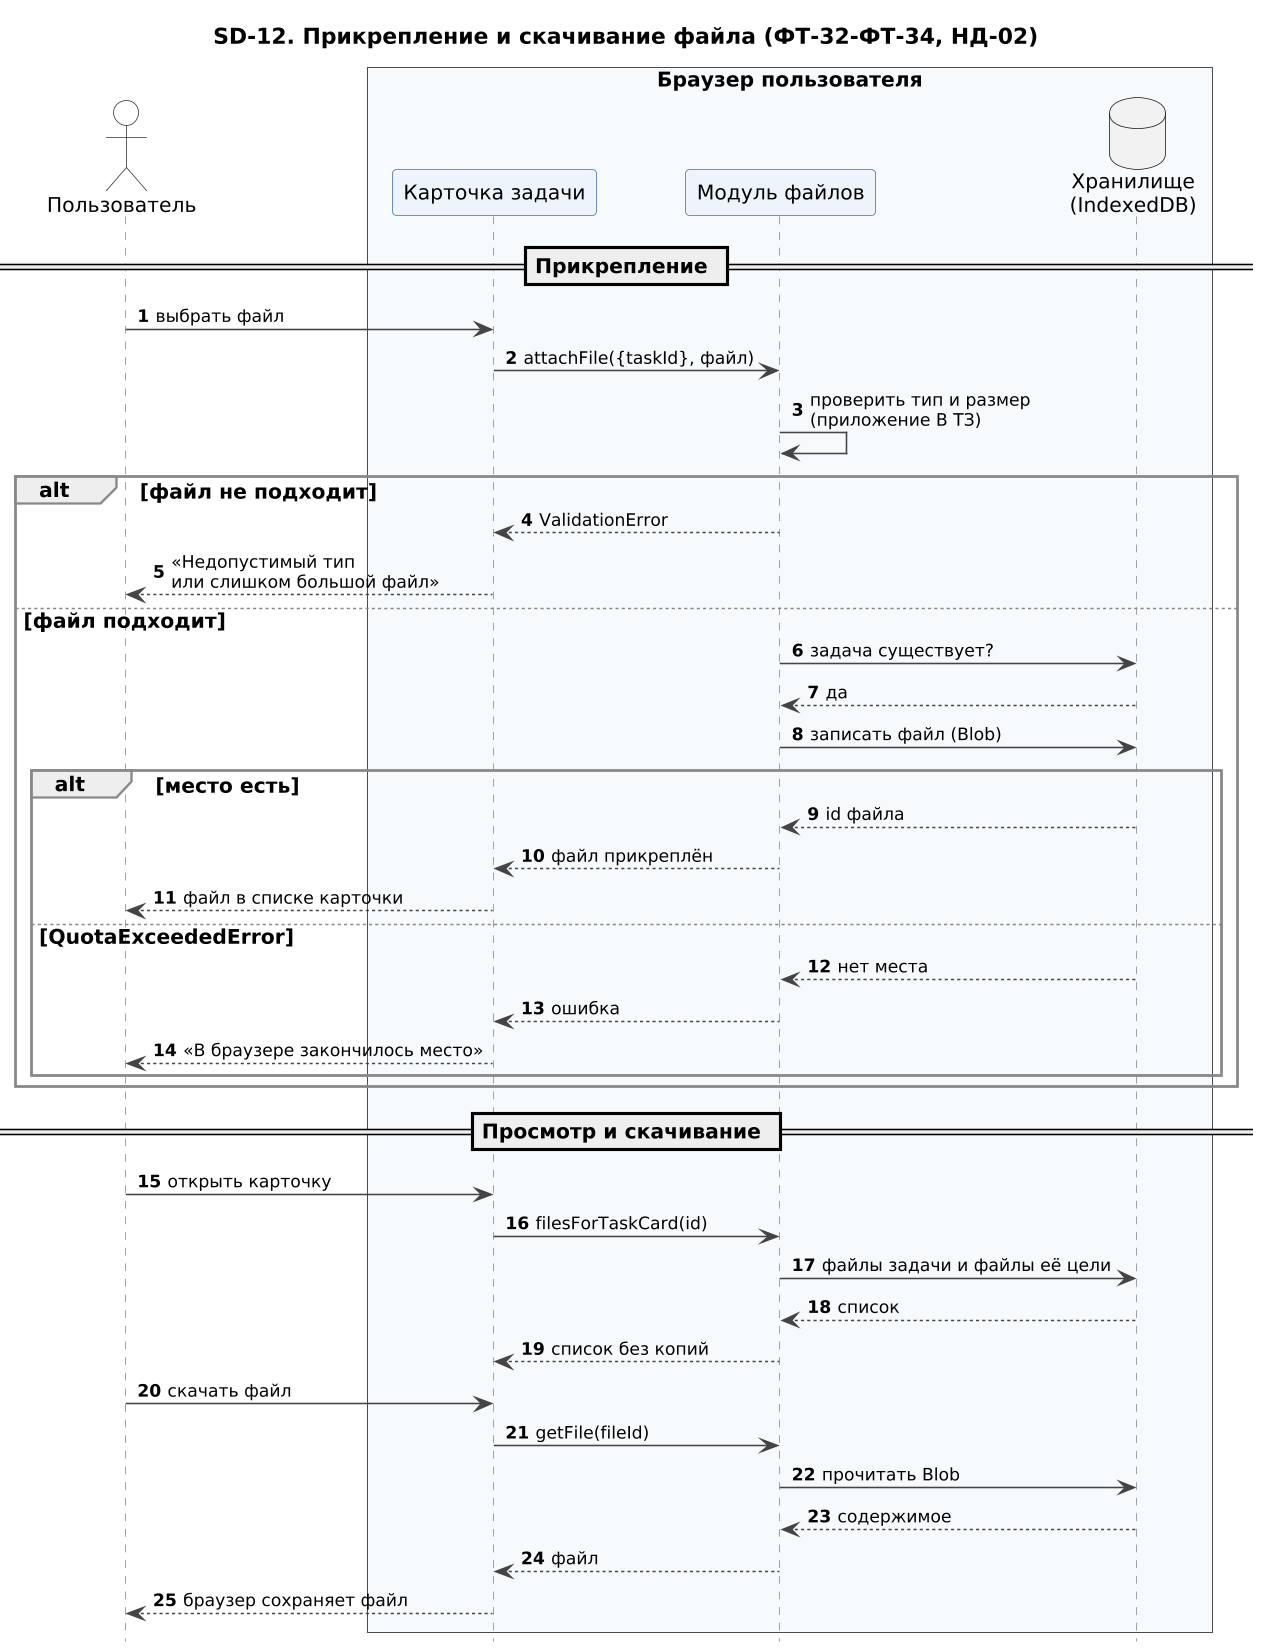

The diagram above was rendered by PlantUML. Its source (embedded in the PNG):
@startuml SD-12_fajly
!include seqhead.iuml
title SD-12. Прикрепление и скачивание файла (ФТ-32-ФТ-34, НД-02)
actor "Пользователь" as U
box "Браузер пользователя" #F7FAFD
participant "Карточка задачи" as UI
participant "Модуль файлов" as FM
database "Хранилище\n(IndexedDB)" as DB
end box

== Прикрепление ==
U -> UI : выбрать файл
UI -> FM : attachFile({taskId}, файл)
FM -> FM : проверить тип и размер\n(приложение В ТЗ)
alt файл не подходит
  FM --> UI : ValidationError
  UI --> U : «Недопустимый тип\nили слишком большой файл»
else файл подходит
  FM -> DB : задача существует?
  DB --> FM : да
  FM -> DB : записать файл (Blob)
  alt место есть
    DB --> FM : id файла
    FM --> UI : файл прикреплён
    UI --> U : файл в списке карточки
  else QuotaExceededError
    DB --> FM : нет места
    FM --> UI : ошибка
    UI --> U : «В браузере закончилось место»
  end
end

== Просмотр и скачивание ==
U -> UI : открыть карточку
UI -> FM : filesForTaskCard(id)
FM -> DB : файлы задачи и файлы её цели
DB --> FM : список
FM --> UI : список без копий
U -> UI : скачать файл
UI -> FM : getFile(fileId)
FM -> DB : прочитать Blob
DB --> FM : содержимое
FM --> UI : файл
UI --> U : браузер сохраняет файл
@enduml